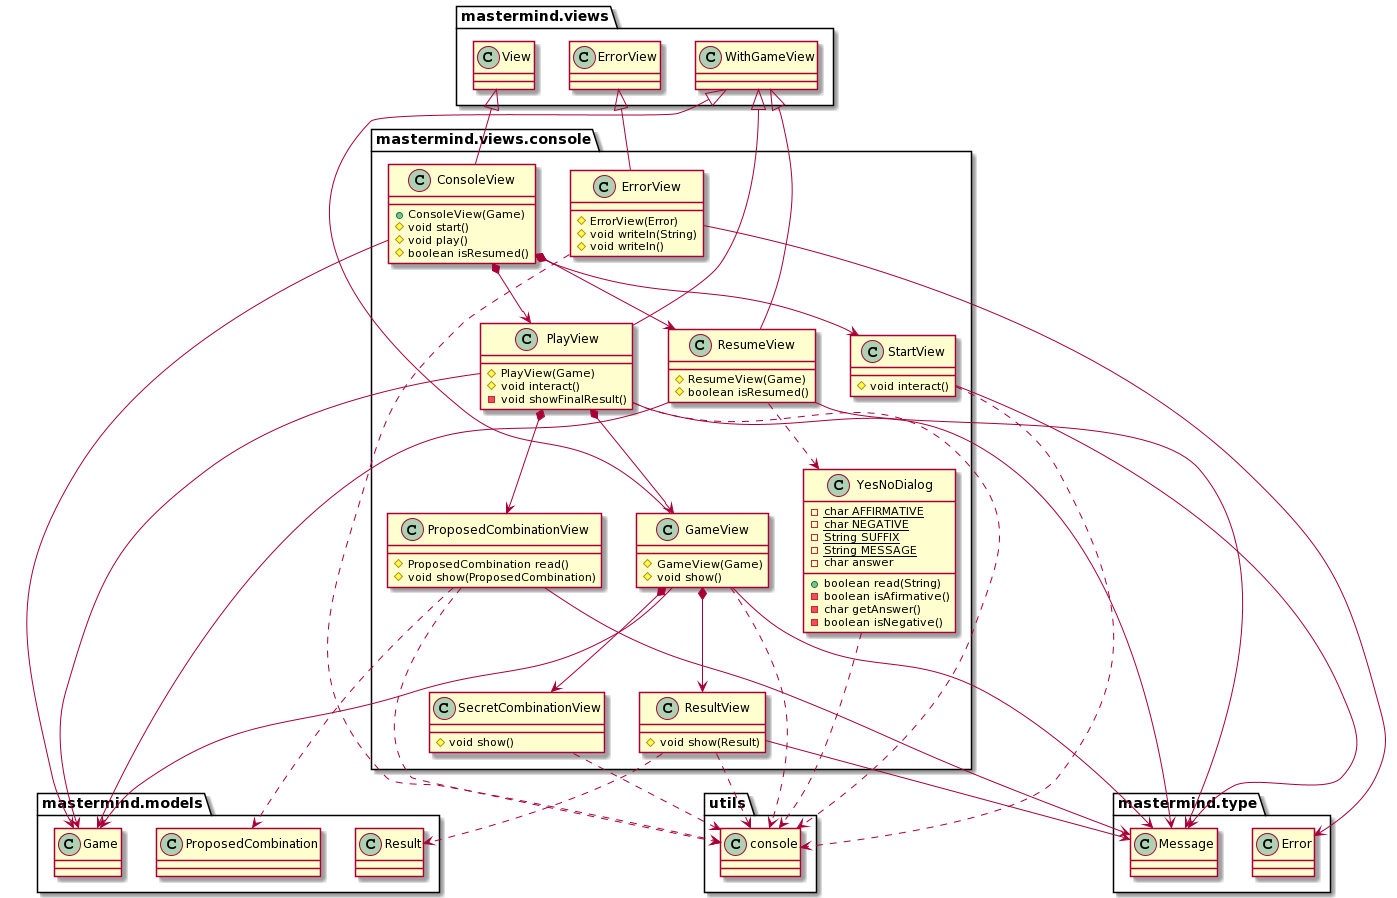

The diagram above was rendered by PlantUML. Its source (embedded in the PNG):
@startuml
class mastermind.views.console.ConsoleView {
	+ConsoleView(Game)
	#void start()
	#void play()
	#boolean isResumed()
}

class mastermind.views.console.PlayView {
	#PlayView(Game)
	#void interact()
	-void showFinalResult()
}

class mastermind.views.console.ResumeView {
	#ResumeView(Game)
	#boolean isResumed()
}

class mastermind.views.console.ResultView {
	#void show(Result)
}

class mastermind.views.console.StartView {
	#void interact()
}

class mastermind.views.console.GameView {
	#GameView(Game)
	#void show()
}

class mastermind.views.console.ProposedCombinationView {
	#ProposedCombination read()
	#void show(ProposedCombination)
}

class mastermind.views.console.SecretCombinationView {
	#void show()
}

class mastermind.views.console.ErrorView {
	#ErrorView(Error)
	#void writeln(String)
	#void writeln()
}

class mastermind.views.console.YesNoDialog {
	-{static}char AFFIRMATIVE
	-{static}char NEGATIVE
	-{static}String SUFFIX
	-{static}String MESSAGE
	-char answer
	+boolean read(String)
	-boolean isAfirmative()
	-char getAnswer()
	-boolean isNegative()
}

mastermind.views.View <|-down- mastermind.views.console.ConsoleView
mastermind.views.console.ConsoleView *-down-> mastermind.views.console.StartView
mastermind.views.console.ConsoleView *-down-> mastermind.views.console.PlayView
mastermind.views.console.ConsoleView *-down-> mastermind.views.console.ResumeView
mastermind.views.console.PlayView *-down-> mastermind.views.console.GameView
mastermind.views.console.PlayView *-down-> mastermind.views.console.ProposedCombinationView
mastermind.views.console.GameView *-down-> mastermind.views.console.ResultView
mastermind.views.console.GameView *-down-> mastermind.views.console.SecretCombinationView
mastermind.views.WithGameView <|-down- mastermind.views.console.GameView
mastermind.views.WithGameView <|-down- mastermind.views.console.PlayView
mastermind.views.WithGameView <|-down- mastermind.views.console.ResumeView
mastermind.views.console.ResumeView ..> mastermind.views.console.YesNoDialog
mastermind.views.ErrorView <|-down- mastermind.views.console.ErrorView

mastermind.views.console.ConsoleView --> mastermind.models.Game
mastermind.views.console.PlayView --> mastermind.models.Game
mastermind.views.console.ResumeView --> mastermind.models.Game
mastermind.views.console.GameView --> mastermind.models.Game
mastermind.views.console.ResultView ..> mastermind.models.Result
mastermind.views.console.ProposedCombinationView ..> mastermind.models.ProposedCombination

mastermind.views.console.ErrorView --> mastermind.type.Error
mastermind.views.console.GameView --> mastermind.type.Message
mastermind.views.console.ProposedCombinationView --> mastermind.type.Message
mastermind.views.console.ResultView --> mastermind.type.Message
mastermind.views.console.PlayView --> mastermind.type.Message
mastermind.views.console.ResumeView --> mastermind.type.Message
mastermind.views.console.StartView --> mastermind.type.Message

mastermind.views.console.ErrorView ..> utils.console
mastermind.views.console.GameView ..> utils.console
mastermind.views.console.PlayView ..> utils.console
mastermind.views.console.ProposedCombinationView ..> utils.console
mastermind.views.console.SecretCombinationView ..> utils.console
mastermind.views.console.ResultView ..> utils.console
mastermind.views.console.StartView ..> utils.console
mastermind.views.console.YesNoDialog ..> utils.console
@enduml